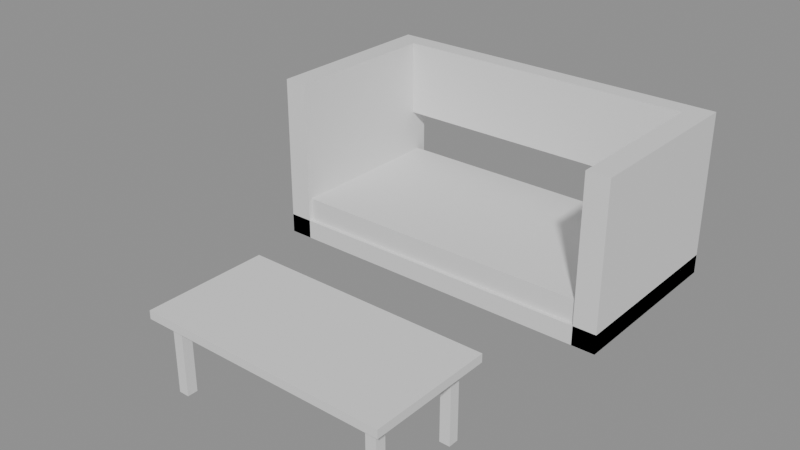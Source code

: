 # Source: e1114_after.blend  (saved by Blender 5.2.44; exported with 4.5.12 LTS)
import bpy
from mathutils import Matrix  # noqa: F401  (used for matrix-valued properties, if any)

bpy.ops.wm.read_factory_settings(use_empty=True)
scene = bpy.context.scene
scene.name = 'Scene'

# ---- materials (node trees are filled in below, after node groups)
mat_madera = bpy.data.materials.new('Madera')
mat_tela_gris = bpy.data.materials.new('Tela_Gris')
mat_madera_nogal = bpy.data.materials.new('Madera_Nogal')
mat_metal = bpy.data.materials.new('Metal')

# ---- material node trees
mat_madera.use_nodes = True; mat_madera.node_tree.nodes.clear()
_N = mat_madera.node_tree.nodes; _L = mat_madera.node_tree.links
n0 = _N.new('ShaderNodeBsdfPrincipled'); n0.name = 'Principled BSDF'; n0.location = (-200, 100)
n0.inputs[3].default_value = 1.45
n0.inputs[10].default_value = 0.005
n1 = _N.new('ShaderNodeOutputMaterial'); n1.name = 'Material Output'; n1.location = (200, 100)
_L.new(n0.outputs[0], n1.inputs[0])
n1.is_active_output = True
mat_tela_gris.use_nodes = True; mat_tela_gris.node_tree.nodes.clear()
_N = mat_tela_gris.node_tree.nodes; _L = mat_tela_gris.node_tree.links
n0 = _N.new('ShaderNodeBsdfPrincipled'); n0.name = 'Principled BSDF'; n0.location = (-200, 100)
n0.inputs[3].default_value = 1.45
n0.inputs[10].default_value = 0.005
n1 = _N.new('ShaderNodeOutputMaterial'); n1.name = 'Material Output'; n1.location = (200, 100)
_L.new(n0.outputs[0], n1.inputs[0])
n1.is_active_output = True
mat_madera_nogal.use_nodes = True; mat_madera_nogal.node_tree.nodes.clear()
_N = mat_madera_nogal.node_tree.nodes; _L = mat_madera_nogal.node_tree.links
n0 = _N.new('ShaderNodeBsdfPrincipled'); n0.name = 'Principled BSDF'; n0.location = (-200, 100)
n0.inputs[3].default_value = 1.45
n0.inputs[10].default_value = 0.005
n1 = _N.new('ShaderNodeOutputMaterial'); n1.name = 'Material Output'; n1.location = (200, 100)
_L.new(n0.outputs[0], n1.inputs[0])
n1.is_active_output = True
mat_metal.use_nodes = True; mat_metal.node_tree.nodes.clear()
_N = mat_metal.node_tree.nodes; _L = mat_metal.node_tree.links
n0 = _N.new('ShaderNodeBsdfPrincipled'); n0.name = 'Principled BSDF'; n0.location = (-200, 100)
n0.inputs[3].default_value = 1.45
n0.inputs[10].default_value = 0.005
n1 = _N.new('ShaderNodeOutputMaterial'); n1.name = 'Material Output'; n1.location = (200, 100)
_L.new(n0.outputs[0], n1.inputs[0])
n1.is_active_output = True

# ---- meshes
me_sofaprincipal_base_mesh = bpy.data.meshes.new('SofaPrincipal_Base_mesh')
me_sofaprincipal_base_mesh.from_pydata([(0.0, 0.0, 0.0), (1.84, 0.0, 0.0), (1.84, 0.95, 0.0), (0.0, 0.95, 0.0), (0.0, 0.0, 0.1), (1.84, 0.0, 0.1), (1.84, 0.95, 0.1), (0.0, 0.95, 0.1)], [], [(0, 1, 2, 3), (4, 5, 6, 7), (0, 1, 5, 4), (1, 2, 6, 5), (2, 3, 7, 6), (3, 0, 4, 7)])
me_sofaprincipal_base_mesh.materials.append(mat_madera)
me_sofaprincipal_base_mesh.update()
me_sofaprincipal_cojin_mesh = bpy.data.meshes.new('SofaPrincipal_Cojin_mesh')
me_sofaprincipal_cojin_mesh.from_pydata([(0.0, 0.0, 0.0), (1.76, 0.0, 0.0), (1.76, 0.87, 0.0), (0.0, 0.87, 0.0), (0.0, 0.0, 0.12), (1.76, 0.0, 0.12), (1.76, 0.87, 0.12), (0.0, 0.87, 0.12)], [], [(0, 1, 2, 3), (4, 5, 6, 7), (0, 1, 5, 4), (1, 2, 6, 5), (2, 3, 7, 6), (3, 0, 4, 7)])
me_sofaprincipal_cojin_mesh.materials.append(mat_tela_gris)
me_sofaprincipal_cojin_mesh.update()
me_sofaprincipal_respaldo_mesh = bpy.data.meshes.new('SofaPrincipal_Respaldo_mesh')
me_sofaprincipal_respaldo_mesh.from_pydata([(0.0, 0.0, 0.0), (1.6, 0.0, 0.0), (1.6, 0.1, 0.0), (0.0, 0.1, 0.0), (0.0, 0.0, 0.4), (1.6, 0.0, 0.4), (1.6, 0.1, 0.4), (0.0, 0.1, 0.4)], [], [(0, 1, 2, 3), (4, 5, 6, 7), (0, 1, 5, 4), (1, 2, 6, 5), (2, 3, 7, 6), (3, 0, 4, 7)])
me_sofaprincipal_respaldo_mesh.materials.append(mat_tela_gris)
me_sofaprincipal_respaldo_mesh.update()
me_sofaprincipal_brazo_izq_mesh = bpy.data.meshes.new('SofaPrincipal_Brazo_Izq_mesh')
me_sofaprincipal_brazo_izq_mesh.from_pydata([(0.0, 0.0, 0.0), (0.12, 0.0, 0.0), (0.12, 0.95, 0.0), (0.0, 0.95, 0.0), (0.0, 0.0, 0.85), (0.12, 0.0, 0.85), (0.12, 0.95, 0.85), (0.0, 0.95, 0.85)], [], [(0, 1, 2, 3), (4, 5, 6, 7), (0, 1, 5, 4), (1, 2, 6, 5), (2, 3, 7, 6), (3, 0, 4, 7)])
me_sofaprincipal_brazo_izq_mesh.materials.append(mat_madera)
me_sofaprincipal_brazo_izq_mesh.update()
me_sofaprincipal_brazo_der_mesh = bpy.data.meshes.new('SofaPrincipal_Brazo_Der_mesh')
me_sofaprincipal_brazo_der_mesh.from_pydata([(0.0, 0.0, 0.0), (0.12, 0.0, 0.0), (0.12, 0.95, 0.0), (0.0, 0.95, 0.0), (0.0, 0.0, 0.85), (0.12, 0.0, 0.85), (0.12, 0.95, 0.85), (0.0, 0.95, 0.85)], [], [(0, 1, 2, 3), (4, 5, 6, 7), (0, 1, 5, 4), (1, 2, 6, 5), (2, 3, 7, 6), (3, 0, 4, 7)])
me_sofaprincipal_brazo_der_mesh.materials.append(mat_madera)
me_sofaprincipal_brazo_der_mesh.update()
me_mesacentro_tablero_mesh = bpy.data.meshes.new('MesaCentro_Tablero_mesh')
me_mesacentro_tablero_mesh.from_pydata([(0.0, 0.0, 0.0), (1.2, 0.0, 0.0), (1.2, 0.6, 0.0), (0.0, 0.6, 0.0), (0.0, 0.0, 0.04), (1.2, 0.0, 0.04), (1.2, 0.6, 0.04), (0.0, 0.6, 0.04)], [], [(0, 1, 2, 3), (4, 5, 6, 7), (0, 1, 5, 4), (1, 2, 6, 5), (2, 3, 7, 6), (3, 0, 4, 7)])
me_mesacentro_tablero_mesh.materials.append(mat_madera_nogal)
me_mesacentro_tablero_mesh.update()
me_mesacentro_pata_mesh = bpy.data.meshes.new('MesaCentro_Pata_mesh')
me_mesacentro_pata_mesh.from_pydata([(0.0, 0.0, 0.0), (0.05, 0.0, 0.0), (0.05, 0.05, 0.0), (0.0, 0.05, 0.0), (0.0, 0.0, 0.36), (0.05, 0.0, 0.36), (0.05, 0.05, 0.36), (0.0, 0.05, 0.36)], [], [(0, 1, 2, 3), (4, 5, 6, 7), (0, 1, 5, 4), (1, 2, 6, 5), (2, 3, 7, 6), (3, 0, 4, 7)])
me_mesacentro_pata_mesh.materials.append(mat_metal)
me_mesacentro_pata_mesh.update()
me_mesacentro_pata_mesh_001 = bpy.data.meshes.new('MesaCentro_Pata_mesh.001')
me_mesacentro_pata_mesh_001.from_pydata([(0.0, 0.0, 0.0), (0.05, 0.0, 0.0), (0.05, 0.05, 0.0), (0.0, 0.05, 0.0), (0.0, 0.0, 0.36), (0.05, 0.0, 0.36), (0.05, 0.05, 0.36), (0.0, 0.05, 0.36)], [], [(0, 1, 2, 3), (4, 5, 6, 7), (0, 1, 5, 4), (1, 2, 6, 5), (2, 3, 7, 6), (3, 0, 4, 7)])
me_mesacentro_pata_mesh_001.materials.append(mat_metal)
me_mesacentro_pata_mesh_001.update()
me_mesacentro_pata_mesh_002 = bpy.data.meshes.new('MesaCentro_Pata_mesh.002')
me_mesacentro_pata_mesh_002.from_pydata([(0.0, 0.0, 0.0), (0.05, 0.0, 0.0), (0.05, 0.05, 0.0), (0.0, 0.05, 0.0), (0.0, 0.0, 0.36), (0.05, 0.0, 0.36), (0.05, 0.05, 0.36), (0.0, 0.05, 0.36)], [], [(0, 1, 2, 3), (4, 5, 6, 7), (0, 1, 5, 4), (1, 2, 6, 5), (2, 3, 7, 6), (3, 0, 4, 7)])
me_mesacentro_pata_mesh_002.materials.append(mat_metal)
me_mesacentro_pata_mesh_002.update()
me_mesacentro_pata_mesh_003 = bpy.data.meshes.new('MesaCentro_Pata_mesh.003')
me_mesacentro_pata_mesh_003.from_pydata([(0.0, 0.0, 0.0), (0.05, 0.0, 0.0), (0.05, 0.05, 0.0), (0.0, 0.05, 0.0), (0.0, 0.0, 0.36), (0.05, 0.0, 0.36), (0.05, 0.05, 0.36), (0.0, 0.05, 0.36)], [], [(0, 1, 2, 3), (4, 5, 6, 7), (0, 1, 5, 4), (1, 2, 6, 5), (2, 3, 7, 6), (3, 0, 4, 7)])
me_mesacentro_pata_mesh_003.materials.append(mat_metal)
me_mesacentro_pata_mesh_003.update()

# ---- objects
ob_sofaprincipal = bpy.data.objects.new('SofaPrincipal', None)
ob_sofaprincipal_base = bpy.data.objects.new('SofaPrincipal_Base', me_sofaprincipal_base_mesh)
ob_sofaprincipal_cojin = bpy.data.objects.new('SofaPrincipal_Cojin', me_sofaprincipal_cojin_mesh)
ob_sofaprincipal_respaldo = bpy.data.objects.new('SofaPrincipal_Respaldo', me_sofaprincipal_respaldo_mesh)
ob_sofaprincipal_brazo_izq = bpy.data.objects.new('SofaPrincipal_Brazo_Izq', me_sofaprincipal_brazo_izq_mesh)
ob_sofaprincipal_brazo_der = bpy.data.objects.new('SofaPrincipal_Brazo_Der', me_sofaprincipal_brazo_der_mesh)
ob_mesacentro = bpy.data.objects.new('MesaCentro', None)
ob_mesacentro_tablero = bpy.data.objects.new('MesaCentro_Tablero', me_mesacentro_tablero_mesh)
ob_mesacentro_pata = bpy.data.objects.new('MesaCentro_Pata', me_mesacentro_pata_mesh)
ob_mesacentro_pata_001 = bpy.data.objects.new('MesaCentro_Pata.001', me_mesacentro_pata_mesh_001)
ob_mesacentro_pata_002 = bpy.data.objects.new('MesaCentro_Pata.002', me_mesacentro_pata_mesh_002)
ob_mesacentro_pata_003 = bpy.data.objects.new('MesaCentro_Pata.003', me_mesacentro_pata_mesh_003)

# ---- transforms, parenting, visibility, modifiers, constraints
ob_sofaprincipal.location = (0.0, 0.0, 0.0)
ob_sofaprincipal.empty_display_type = 'ARROWS'
ob_sofaprincipal_base.parent = ob_sofaprincipal
ob_sofaprincipal_base.location = (0.0, 0.0, 0.0)
ob_sofaprincipal_cojin.parent = ob_sofaprincipal
ob_sofaprincipal_cojin.location = (0.02, 0.02, 0.1)
ob_sofaprincipal_respaldo.parent = ob_sofaprincipal
ob_sofaprincipal_respaldo.location = (0.12, 0.85, 0.45)
ob_sofaprincipal_brazo_izq.parent = ob_sofaprincipal
ob_sofaprincipal_brazo_izq.location = (0.0, 0.0, 0.0)
ob_sofaprincipal_brazo_der.parent = ob_sofaprincipal
ob_sofaprincipal_brazo_der.location = (1.72, 0.0, 0.0)
ob_mesacentro.location = (0.6, -1.4, 0.0)
ob_mesacentro.empty_display_type = 'ARROWS'
ob_mesacentro_tablero.parent = ob_mesacentro
ob_mesacentro_tablero.location = (0.0, 0.0, 0.36)
ob_mesacentro_pata.parent = ob_mesacentro
ob_mesacentro_pata.location = (0.06, 0.06, 0.0)
ob_mesacentro_pata_001.parent = ob_mesacentro
ob_mesacentro_pata_001.location = (0.06, 0.49, 0.0)
ob_mesacentro_pata_002.parent = ob_mesacentro
ob_mesacentro_pata_002.location = (1.09, 0.06, 0.0)
ob_mesacentro_pata_003.parent = ob_mesacentro
ob_mesacentro_pata_003.location = (1.09, 0.49, 0.0)

# ---- collection membership
scene.collection.objects.link(ob_sofaprincipal)
scene.collection.objects.link(ob_sofaprincipal_base)
scene.collection.objects.link(ob_sofaprincipal_cojin)
scene.collection.objects.link(ob_sofaprincipal_respaldo)
scene.collection.objects.link(ob_sofaprincipal_brazo_izq)
scene.collection.objects.link(ob_sofaprincipal_brazo_der)
scene.collection.objects.link(ob_mesacentro)
scene.collection.objects.link(ob_mesacentro_tablero)
scene.collection.objects.link(ob_mesacentro_pata)
scene.collection.objects.link(ob_mesacentro_pata_001)
scene.collection.objects.link(ob_mesacentro_pata_002)
scene.collection.objects.link(ob_mesacentro_pata_003)

# ---- scene / render settings (as saved in the file)
scene.frame_start = 1; scene.frame_end = 250; scene.frame_set(1)
scene.render.engine = 'BLENDER_EEVEE_NEXT'
scene.render.bake_bias = 0.0
scene.render.bake_samples = 0
scene.render.compositor_device = 'GPU'
scene.eevee.use_volume_custom_range = False
scene.eevee.fast_gi_thickness_near = 0.1
scene.eevee.fast_gi_thickness_far = 0.0
scene.eevee.ray_tracing_options.screen_trace_thickness = 0.1
bpy.context.view_layer.update()

# ---- added for rendering (the .blend has no active camera and no usable light): camera, sun + grey world if the file has none
cam_auto = bpy.data.cameras.new('AutoCamera')
cam_auto.lens = 50.0
cam_auto.sensor_width = 36.0
cam_auto.clip_end = 1000.0
ob_auto_camera = bpy.data.objects.new('AutoCamera', cam_auto)
scene.collection.objects.link(ob_auto_camera)
ob_auto_camera.location = (3.79127, -3.67052, 2.72202)
ob_auto_camera.rotation_euler = (1.09748, -7.21219e-08, 0.694738)
scene.camera = ob_auto_camera
light_auto_sun = bpy.data.lights.new('AutoSun', 'SUN')
light_auto_sun.energy = 3.0
light_auto_sun.angle = 0.0523599
ob_auto_sun = bpy.data.objects.new('AutoSun', light_auto_sun)
scene.collection.objects.link(ob_auto_sun)
ob_auto_sun.rotation_euler = (0.872665, 0.174533, 0.523599)
if scene.world is None:
    world_auto = bpy.data.worlds.new('AutoWorld')
    world_auto.color = (0.3, 0.3, 0.3)
    scene.world = world_auto
bpy.context.view_layer.update()
